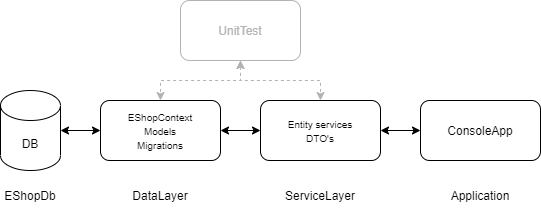

The diagram above was exported from draw.io. Its source (the exported page's mxGraphModel, read from the mxfile embedded in the PNG):
<mxGraphModel dx="677" dy="365" grid="1" gridSize="10" guides="1" tooltips="1" connect="1" arrows="1" fold="1" page="1" pageScale="1" pageWidth="827" pageHeight="1169" math="0" shadow="0">
  <root>
    <mxCell id="0" />
    <mxCell id="1" parent="0" />
    <mxCell id="1EQoyEuMhNpjj6DLWAsK-1" value="&lt;font style=&quot;font-size: 12px&quot;&gt;DB&lt;/font&gt;" style="shape=cylinder3;whiteSpace=wrap;html=1;boundedLbl=1;backgroundOutline=1;size=15;" vertex="1" parent="1">
      <mxGeometry x="60" y="150" width="60" height="80" as="geometry" />
    </mxCell>
    <mxCell id="1EQoyEuMhNpjj6DLWAsK-2" value="&lt;font style=&quot;font-size: 10px&quot;&gt;EShopContext&lt;br&gt;Models&lt;br&gt;Migrations&lt;/font&gt;" style="rounded=1;whiteSpace=wrap;html=1;" vertex="1" parent="1">
      <mxGeometry x="160" y="160" width="120" height="60" as="geometry" />
    </mxCell>
    <mxCell id="1EQoyEuMhNpjj6DLWAsK-3" value="&lt;font style=&quot;font-size: 10px&quot;&gt;Entity services&lt;br&gt;DTO's&lt;/font&gt;" style="rounded=1;whiteSpace=wrap;html=1;" vertex="1" parent="1">
      <mxGeometry x="320" y="160" width="120" height="60" as="geometry" />
    </mxCell>
    <mxCell id="1EQoyEuMhNpjj6DLWAsK-4" value="&lt;font color=&quot;#b3b3b3&quot;&gt;UnitTest&lt;/font&gt;" style="rounded=1;whiteSpace=wrap;html=1;fontSize=12;strokeColor=#B3B3B3;" vertex="1" parent="1">
      <mxGeometry x="240" y="60" width="120" height="60" as="geometry" />
    </mxCell>
    <mxCell id="1EQoyEuMhNpjj6DLWAsK-8" value="" style="endArrow=classic;startArrow=classic;html=1;rounded=0;fontSize=12;edgeStyle=orthogonalEdgeStyle;exitX=1;exitY=0.5;exitDx=0;exitDy=0;exitPerimeter=0;entryX=0;entryY=0.5;entryDx=0;entryDy=0;" edge="1" parent="1" source="1EQoyEuMhNpjj6DLWAsK-1" target="1EQoyEuMhNpjj6DLWAsK-2">
      <mxGeometry width="50" height="50" relative="1" as="geometry">
        <mxPoint x="120" y="100" as="sourcePoint" />
        <mxPoint x="170" y="50" as="targetPoint" />
      </mxGeometry>
    </mxCell>
    <mxCell id="1EQoyEuMhNpjj6DLWAsK-9" value="" style="endArrow=classic;startArrow=classic;html=1;rounded=0;fontSize=12;edgeStyle=orthogonalEdgeStyle;exitX=1;exitY=0.5;exitDx=0;exitDy=0;entryX=0;entryY=0.5;entryDx=0;entryDy=0;" edge="1" parent="1" source="1EQoyEuMhNpjj6DLWAsK-2" target="1EQoyEuMhNpjj6DLWAsK-3">
      <mxGeometry width="50" height="50" relative="1" as="geometry">
        <mxPoint x="130" y="200" as="sourcePoint" />
        <mxPoint x="170" y="200" as="targetPoint" />
      </mxGeometry>
    </mxCell>
    <mxCell id="1EQoyEuMhNpjj6DLWAsK-10" value="" style="endArrow=classic;startArrow=classic;html=1;rounded=0;fontSize=12;edgeStyle=orthogonalEdgeStyle;entryX=0.5;entryY=0;entryDx=0;entryDy=0;exitX=0.5;exitY=1;exitDx=0;exitDy=0;strokeColor=#B3B3B3;dashed=1;" edge="1" parent="1" source="1EQoyEuMhNpjj6DLWAsK-4" target="1EQoyEuMhNpjj6DLWAsK-3">
      <mxGeometry width="50" height="50" relative="1" as="geometry">
        <mxPoint x="310" y="240" as="sourcePoint" />
        <mxPoint x="180" y="280" as="targetPoint" />
      </mxGeometry>
    </mxCell>
    <mxCell id="1EQoyEuMhNpjj6DLWAsK-11" value="" style="endArrow=classic;startArrow=classic;html=1;rounded=0;fontSize=12;edgeStyle=orthogonalEdgeStyle;entryX=0.5;entryY=0;entryDx=0;entryDy=0;exitX=0.5;exitY=1;exitDx=0;exitDy=0;strokeColor=#B3B3B3;dashed=1;" edge="1" parent="1" source="1EQoyEuMhNpjj6DLWAsK-4" target="1EQoyEuMhNpjj6DLWAsK-2">
      <mxGeometry width="50" height="50" relative="1" as="geometry">
        <mxPoint x="110" y="320" as="sourcePoint" />
        <mxPoint x="160" y="270" as="targetPoint" />
      </mxGeometry>
    </mxCell>
    <mxCell id="1EQoyEuMhNpjj6DLWAsK-12" value="ConsoleApp" style="rounded=1;whiteSpace=wrap;html=1;fontSize=12;" vertex="1" parent="1">
      <mxGeometry x="480" y="160" width="120" height="60" as="geometry" />
    </mxCell>
    <mxCell id="1EQoyEuMhNpjj6DLWAsK-13" value="" style="endArrow=classic;startArrow=classic;html=1;rounded=0;fontSize=12;edgeStyle=orthogonalEdgeStyle;entryX=0;entryY=0.5;entryDx=0;entryDy=0;exitX=1;exitY=0.5;exitDx=0;exitDy=0;" edge="1" parent="1" source="1EQoyEuMhNpjj6DLWAsK-3" target="1EQoyEuMhNpjj6DLWAsK-12">
      <mxGeometry width="50" height="50" relative="1" as="geometry">
        <mxPoint x="450" y="330" as="sourcePoint" />
        <mxPoint x="500" y="280" as="targetPoint" />
      </mxGeometry>
    </mxCell>
    <mxCell id="1EQoyEuMhNpjj6DLWAsK-14" value="EShopDb" style="text;html=1;strokeColor=none;fillColor=none;align=center;verticalAlign=middle;whiteSpace=wrap;rounded=0;fontSize=12;" vertex="1" parent="1">
      <mxGeometry x="60" y="240" width="60" height="30" as="geometry" />
    </mxCell>
    <mxCell id="1EQoyEuMhNpjj6DLWAsK-15" value="DataLayer" style="text;html=1;strokeColor=none;fillColor=none;align=center;verticalAlign=middle;whiteSpace=wrap;rounded=0;fontSize=12;" vertex="1" parent="1">
      <mxGeometry x="190" y="240" width="60" height="30" as="geometry" />
    </mxCell>
    <mxCell id="1EQoyEuMhNpjj6DLWAsK-16" value="ServiceLayer" style="text;html=1;strokeColor=none;fillColor=none;align=center;verticalAlign=middle;whiteSpace=wrap;rounded=0;fontSize=12;" vertex="1" parent="1">
      <mxGeometry x="350" y="240" width="60" height="30" as="geometry" />
    </mxCell>
    <mxCell id="1EQoyEuMhNpjj6DLWAsK-17" value="Application" style="text;html=1;strokeColor=none;fillColor=none;align=center;verticalAlign=middle;whiteSpace=wrap;rounded=0;fontSize=12;" vertex="1" parent="1">
      <mxGeometry x="510" y="240" width="60" height="30" as="geometry" />
    </mxCell>
  </root>
</mxGraphModel>